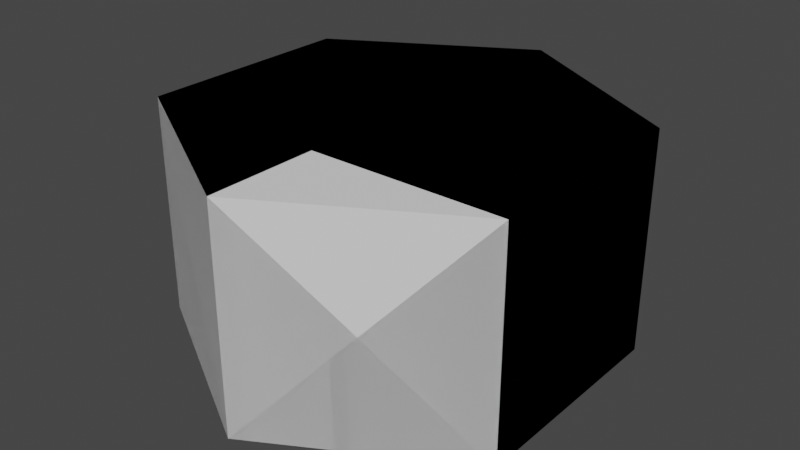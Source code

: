 # Source: tiles.blend  (saved by Blender 3.4.6; exported with 4.5.12 LTS)
import bpy
from mathutils import Matrix  # noqa: F401  (used for matrix-valued properties, if any)

bpy.ops.wm.read_factory_settings(use_empty=True)
scene = bpy.context.scene
scene.name = 'Scene'

# ---- collections
col_slopes__2_0 = bpy.data.collections.new('Slopes (2.0)'); scene.collection.children.link(col_slopes__2_0)

# ---- world
world_world = bpy.data.worlds.new('World'); scene.world = world_world
world_world.use_nodes = True; world_world.node_tree.nodes.clear()
_N = world_world.node_tree.nodes; _L = world_world.node_tree.links
n0 = _N.new('ShaderNodeOutputWorld'); n0.name = 'World Output'; n0.location = (300, 300)
n1 = _N.new('ShaderNodeBackground'); n1.name = 'Background'; n1.location = (10, 300)
n1.inputs[0].default_value = (0.05088, 0.05088, 0.05088, 1.0)
_L.new(n1.outputs[0], n0.inputs[0])
n0.is_active_output = True
world_world.color = (0.05088, 0.05088, 0.05088)
world_world.use_sun_shadow = False
world_world.sun_shadow_jitter_overblur = 0.0

# ---- meshes
me_cylinder_001 = bpy.data.meshes.new('Cylinder.001')
me_cylinder_001.from_pydata([(0.0, 5.0, -2.5), (0.0, 5.0, 2.5), (4.33, 2.5, -2.5), (4.33, 2.5, 2.5), (4.33, -2.5, -2.5), (4.33, -2.5, 2.5), (0.0, -5.0, -2.5), (0.0, -5.0, 2.5), (-4.33, -2.5, -2.5), (-4.33, -2.5, 2.5), (-4.33, 2.5, -2.5), (-4.33, 2.5, 2.5)], [], [(0, 1, 3, 2), (2, 3, 5, 4), (4, 5, 7, 6), (6, 7, 9, 8), (3, 1, 11, 9, 7, 5), (8, 9, 11, 10), (10, 11, 1, 0), (0, 2, 4, 6, 8, 10)])
_uv = me_cylinder_001.uv_layers.new(name='UVMap')
_uv.uv.foreach_set('vector', [1.0, 0.5, 1.0, 1.0, 0.8333, 1.0, 0.8333, 0.5, 0.8333, 0.5, 0.8333, 1.0, 0.6667, 1.0, 0.6667, 0.5, 0.6667, 0.5, 0.6667, 1.0, 0.5, 1.0, 0.5, 0.5, 0.5, 0.5, 0.5, 1.0, 0.3333, 1.0, 0.3333, 0.5, 0.4578, 0.37, 0.25, 0.49, 0.04215, 0.37, 0.04215, 0.13, 0.25, 0.01, 0.4578, 0.13, 0.3333, 0.5, 0.3333, 1.0, 0.1667, 1.0, 0.1667, 0.5, 0.1667, 0.5, 0.1667, 1.0, -8.941e-08, 1.0, -8.941e-08, 0.5, 0.75, 0.49, 0.9578, 0.37, 0.9578, 0.13, 0.75, 0.01, 0.5422, 0.13, 0.5422, 0.37])
me_cylinder_001.update()
me_cylinder = bpy.data.meshes.new('Cylinder')
me_cylinder.from_pydata([(0.0, 5.0, -2.5), (4.33, 2.5, -2.5), (4.33, -2.5, -2.5), (0.0, -5.0, -2.5), (-4.33, -2.5, -2.5), (-4.33, -2.5, 2.5), (-4.33, 2.5, -2.5), (-4.33, 2.5, 2.5), (0.0, 2.5, 0.02002), (0.0, -2.5, 0.02002)], [], [(9, 2, 1, 8, 7, 5), (4, 5, 7, 6), (0, 1, 2, 3, 4, 6), (3, 5, 4), (8, 1, 0, 7), (6, 7, 0), (3, 2, 9, 5)])
_uv = me_cylinder.uv_layers.new(name='UVMap')
_uv.uv.foreach_set('vector', [0.5, 0.752, 0.9578, 0.13, 0.8333, 0.5, -8.941e-08, 0.752, 0.1667, 1.0, 0.3333, 1.0, 0.3333, 0.5, 0.3333, 1.0, 0.1667, 1.0, 0.1667, 0.5, 0.75, 0.49, 0.9578, 0.37, 0.9578, 0.13, 0.75, 0.01, 0.5422, 0.13, 0.5422, 0.37, 0.5, 0.5, 0.3333, 1.0, 0.3333, 0.5, 1.0, 0.752, 0.8333, 0.5, -8.941e-08, 0.5, 0.1667, 1.0, 0.1667, 0.5, 0.1667, 1.0, -8.941e-08, 0.5, 0.5, 0.5, 0.6667, 0.5, 0.5, 0.752, 0.3333, 1.0])
me_cylinder.update()
me_cylinder_002 = bpy.data.meshes.new('Cylinder.002')
me_cylinder_002.from_pydata([(0.0, 5.0, -2.5), (0.0, 5.0, 2.5), (4.33, 2.5, -2.5), (4.33, 2.5, 2.5), (4.33, -2.5, -2.5), (0.0, -5.0, -2.5), (-4.33, -2.5, -2.5), (-4.33, 2.5, -2.5), (-4.33, 2.5, 2.5)], [], [(0, 1, 3, 2), (3, 1, 8), (7, 8, 1, 0), (0, 2, 4, 5, 6, 7), (5, 3, 8), (6, 5, 8), (7, 6, 8), (5, 4, 3), (3, 4, 2)])
_uv = me_cylinder_002.uv_layers.new(name='UVMap')
_uv.uv.foreach_set('vector', [1.0, 0.5, 1.0, 1.0, 0.8333, 1.0, 0.8333, 0.5, 0.4578, 0.37, 0.25, 0.49, 0.04215, 0.37, 0.1667, 0.5, 0.1667, 1.0, -8.941e-08, 1.0, -8.941e-08, 0.5, 0.75, 0.49, 0.9578, 0.37, 0.9578, 0.13, 0.75, 0.01, 0.5422, 0.13, 0.5422, 0.37, 0.0, 0.0, 0.4578, 0.37, 0.04215, 0.37, 0.5422, 0.13, 0.0, 0.0, 0.04215, 0.37, 0.1667, 0.5, 0.5422, 0.13, 0.1667, 1.0, 0.0, 0.0, 0.9578, 0.13, 0.4578, 0.37, 0.4578, 0.37, 0.9578, 0.13, 0.9578, 0.37])
me_cylinder_002.update()
me_cylinder_003 = bpy.data.meshes.new('Cylinder.003')
me_cylinder_003.from_pydata([(0.0, 5.0, -2.5), (0.0, 5.0, 2.5), (4.33, 2.5, -2.5), (4.33, -2.5, -2.5), (0.0, -5.0, -2.5), (0.0, -5.0, 2.5), (-4.33, -2.5, -2.5), (-4.33, -2.5, 2.5), (-4.33, 2.5, -2.5), (-4.33, 2.5, 2.5)], [], [(1, 5, 3, 2), (4, 5, 7, 6), (1, 9, 7, 5), (6, 7, 9, 8), (8, 9, 1, 0), (0, 2, 3, 4, 6, 8), (4, 3, 5), (0, 1, 2)])
_uv = me_cylinder_003.uv_layers.new(name='UVMap')
_uv.uv.foreach_set('vector', [1.0, 1.0, 0.5, 1.0, 0.9578, 0.13, 0.8333, 0.5, 0.5, 0.5, 0.5, 1.0, 0.3333, 1.0, 0.3333, 0.5, 0.25, 0.49, 0.04215, 0.37, 0.04215, 0.13, 0.25, 0.01, 0.3333, 0.5, 0.3333, 1.0, 0.1667, 1.0, 0.1667, 0.5, 0.1667, 0.5, 0.1667, 1.0, -8.941e-08, 1.0, -8.941e-08, 0.5, 0.75, 0.49, 0.9578, 0.37, 0.9578, 0.13, 0.75, 0.01, 0.5422, 0.13, 0.5422, 0.37, 0.5, 0.5, 0.6667, 0.5, 0.5, 1.0, 1.0, 0.5, 1.0, 1.0, 0.8333, 0.5])
me_cylinder_003.update()
me_cylinder_004 = bpy.data.meshes.new('Cylinder.004')
me_cylinder_004.from_pydata([(0.0, 5.0, -2.5), (0.0, 5.0, 2.5), (4.33, 2.5, -2.5), (4.33, 2.5, 2.5), (4.33, -2.5, -2.5), (4.33, -2.5, 2.5), (0.0, -5.0, -2.5), (-4.33, -2.5, -2.5), (-4.33, -2.5, 2.5), (-4.33, 2.5, -2.5), (-4.33, 2.5, 2.5)], [], [(0, 1, 3, 2), (2, 3, 5, 4), (5, 8, 6), (7, 8, 10, 9), (9, 10, 1, 0), (0, 2, 4, 6, 7, 9), (7, 6, 8), (4, 5, 6), (3, 1, 10, 8, 5)])
_uv = me_cylinder_004.uv_layers.new(name='UVMap')
_uv.uv.foreach_set('vector', [1.0, 0.5, 1.0, 1.0, 0.8333, 1.0, 0.8333, 0.5, 0.8333, 0.5, 0.8333, 1.0, 0.6667, 1.0, 0.6667, 0.5, 0.6667, 1.0, 0.3333, 1.0, 0.5, 0.5, 0.3333, 0.5, 0.3333, 1.0, 0.1667, 1.0, 0.1667, 0.5, 0.1667, 0.5, 0.1667, 1.0, -8.941e-08, 1.0, -8.941e-08, 0.5, 0.75, 0.49, 0.9578, 0.37, 0.9578, 0.13, 0.75, 0.01, 0.5422, 0.13, 0.5422, 0.37, 0.3333, 0.5, 0.5, 0.5, 0.3333, 1.0, 0.6667, 0.5, 0.6667, 1.0, 0.5, 0.5, 0.4578, 0.37, 0.25, 0.49, 0.04215, 0.37, 0.04215, 0.13, 0.4578, 0.13])
me_cylinder_004.update()

# ---- objects
ob_full = bpy.data.objects.new('full', me_cylinder_001)
ob_slope_1 = bpy.data.objects.new('slope-1', me_cylinder)
ob_slope_2 = bpy.data.objects.new('slope-2', me_cylinder_002)
ob_slope_3 = bpy.data.objects.new('slope-3', me_cylinder_003)
ob_slope_4 = bpy.data.objects.new('slope-4', me_cylinder_004)

# ---- transforms, parenting, visibility, modifiers, constraints
ob_full.location = (0.0, 0.0, 2.5)
ob_slope_1.location = (0.0, 0.0, 2.5)
ob_slope_2.location = (0.0, 0.0, 2.5)
ob_slope_3.location = (0.0, 0.0, 2.5)
ob_slope_4.location = (0.0, 0.0, 2.5)

# ---- collection membership
scene.collection.objects.link(ob_full)
col_slopes__2_0.objects.link(ob_slope_1)
col_slopes__2_0.objects.link(ob_slope_2)
col_slopes__2_0.objects.link(ob_slope_3)
col_slopes__2_0.objects.link(ob_slope_4)

# ---- scene / render settings (as saved in the file)
scene.frame_start = 1; scene.frame_end = 250; scene.frame_set(1)
scene.render.engine = 'BLENDER_EEVEE_NEXT'
scene.cycles.sampling_pattern = 'TABULATED_SOBOL'
scene.cycles.use_light_tree = False
scene.view_settings.view_transform = 'Filmic'
bpy.context.view_layer.update()

# ---- added for rendering (the .blend has no active camera and no usable light): camera, sun
cam_auto = bpy.data.cameras.new('AutoCamera')
cam_auto.lens = 50.0
cam_auto.sensor_width = 36.0
cam_auto.clip_end = 1000.0
ob_auto_camera = bpy.data.objects.new('AutoCamera', cam_auto)
scene.collection.objects.link(ob_auto_camera)
ob_auto_camera.location = (13.0847, -15.7016, 12.9677)
ob_auto_camera.rotation_euler = (1.09748, -7.21219e-08, 0.694738)
scene.camera = ob_auto_camera
light_auto_sun = bpy.data.lights.new('AutoSun', 'SUN')
light_auto_sun.energy = 3.0
light_auto_sun.angle = 0.0523599
ob_auto_sun = bpy.data.objects.new('AutoSun', light_auto_sun)
scene.collection.objects.link(ob_auto_sun)
ob_auto_sun.rotation_euler = (0.872665, 0.174533, 0.523599)
bpy.context.view_layer.update()
